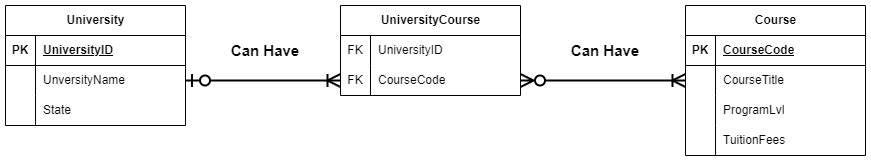

The diagram above was exported from draw.io. Its source (the exported page's mxGraphModel, read from the mxfile embedded in the PNG):
<mxGraphModel dx="1434" dy="836" grid="1" gridSize="10" guides="1" tooltips="1" connect="1" arrows="1" fold="1" page="1" pageScale="1" pageWidth="850" pageHeight="1100" math="0" shadow="0">
  <root>
    <mxCell id="0" />
    <mxCell id="1" parent="0" />
    <mxCell id="PbEAKgXbcagQRrwIMyHC-14" value="University" style="shape=table;startSize=30;container=1;collapsible=1;childLayout=tableLayout;fixedRows=1;rowLines=0;fontStyle=1;align=center;resizeLast=1;html=1;" parent="1" vertex="1">
      <mxGeometry y="360" width="180" height="120" as="geometry" />
    </mxCell>
    <mxCell id="PbEAKgXbcagQRrwIMyHC-15" value="" style="shape=tableRow;horizontal=0;startSize=0;swimlaneHead=0;swimlaneBody=0;fillColor=none;collapsible=0;dropTarget=0;points=[[0,0.5],[1,0.5]];portConstraint=eastwest;top=0;left=0;right=0;bottom=1;" parent="PbEAKgXbcagQRrwIMyHC-14" vertex="1">
      <mxGeometry y="30" width="180" height="30" as="geometry" />
    </mxCell>
    <mxCell id="PbEAKgXbcagQRrwIMyHC-16" value="PK" style="shape=partialRectangle;connectable=0;fillColor=none;top=0;left=0;bottom=0;right=0;fontStyle=1;overflow=hidden;whiteSpace=wrap;html=1;" parent="PbEAKgXbcagQRrwIMyHC-15" vertex="1">
      <mxGeometry width="30" height="30" as="geometry">
        <mxRectangle width="30" height="30" as="alternateBounds" />
      </mxGeometry>
    </mxCell>
    <mxCell id="PbEAKgXbcagQRrwIMyHC-17" value="UniversityID" style="shape=partialRectangle;connectable=0;fillColor=none;top=0;left=0;bottom=0;right=0;align=left;spacingLeft=6;fontStyle=5;overflow=hidden;whiteSpace=wrap;html=1;" parent="PbEAKgXbcagQRrwIMyHC-15" vertex="1">
      <mxGeometry x="30" width="150" height="30" as="geometry">
        <mxRectangle width="150" height="30" as="alternateBounds" />
      </mxGeometry>
    </mxCell>
    <mxCell id="PbEAKgXbcagQRrwIMyHC-18" value="" style="shape=tableRow;horizontal=0;startSize=0;swimlaneHead=0;swimlaneBody=0;fillColor=none;collapsible=0;dropTarget=0;points=[[0,0.5],[1,0.5]];portConstraint=eastwest;top=0;left=0;right=0;bottom=0;" parent="PbEAKgXbcagQRrwIMyHC-14" vertex="1">
      <mxGeometry y="60" width="180" height="30" as="geometry" />
    </mxCell>
    <mxCell id="PbEAKgXbcagQRrwIMyHC-19" value="" style="shape=partialRectangle;connectable=0;fillColor=none;top=0;left=0;bottom=0;right=0;editable=1;overflow=hidden;whiteSpace=wrap;html=1;" parent="PbEAKgXbcagQRrwIMyHC-18" vertex="1">
      <mxGeometry width="30" height="30" as="geometry">
        <mxRectangle width="30" height="30" as="alternateBounds" />
      </mxGeometry>
    </mxCell>
    <mxCell id="PbEAKgXbcagQRrwIMyHC-20" value="UnversityName" style="shape=partialRectangle;connectable=0;fillColor=none;top=0;left=0;bottom=0;right=0;align=left;spacingLeft=6;overflow=hidden;whiteSpace=wrap;html=1;" parent="PbEAKgXbcagQRrwIMyHC-18" vertex="1">
      <mxGeometry x="30" width="150" height="30" as="geometry">
        <mxRectangle width="150" height="30" as="alternateBounds" />
      </mxGeometry>
    </mxCell>
    <mxCell id="PbEAKgXbcagQRrwIMyHC-21" value="" style="shape=tableRow;horizontal=0;startSize=0;swimlaneHead=0;swimlaneBody=0;fillColor=none;collapsible=0;dropTarget=0;points=[[0,0.5],[1,0.5]];portConstraint=eastwest;top=0;left=0;right=0;bottom=0;" parent="PbEAKgXbcagQRrwIMyHC-14" vertex="1">
      <mxGeometry y="90" width="180" height="30" as="geometry" />
    </mxCell>
    <mxCell id="PbEAKgXbcagQRrwIMyHC-22" value="" style="shape=partialRectangle;connectable=0;fillColor=none;top=0;left=0;bottom=0;right=0;editable=1;overflow=hidden;whiteSpace=wrap;html=1;" parent="PbEAKgXbcagQRrwIMyHC-21" vertex="1">
      <mxGeometry width="30" height="30" as="geometry">
        <mxRectangle width="30" height="30" as="alternateBounds" />
      </mxGeometry>
    </mxCell>
    <mxCell id="PbEAKgXbcagQRrwIMyHC-23" value="State" style="shape=partialRectangle;connectable=0;fillColor=none;top=0;left=0;bottom=0;right=0;align=left;spacingLeft=6;overflow=hidden;whiteSpace=wrap;html=1;" parent="PbEAKgXbcagQRrwIMyHC-21" vertex="1">
      <mxGeometry x="30" width="150" height="30" as="geometry">
        <mxRectangle width="150" height="30" as="alternateBounds" />
      </mxGeometry>
    </mxCell>
    <mxCell id="PbEAKgXbcagQRrwIMyHC-27" value="Course" style="shape=table;startSize=30;container=1;collapsible=1;childLayout=tableLayout;fixedRows=1;rowLines=0;fontStyle=1;align=center;resizeLast=1;html=1;" parent="1" vertex="1">
      <mxGeometry x="680" y="360" width="180" height="150" as="geometry" />
    </mxCell>
    <mxCell id="PbEAKgXbcagQRrwIMyHC-28" value="" style="shape=tableRow;horizontal=0;startSize=0;swimlaneHead=0;swimlaneBody=0;fillColor=none;collapsible=0;dropTarget=0;points=[[0,0.5],[1,0.5]];portConstraint=eastwest;top=0;left=0;right=0;bottom=1;" parent="PbEAKgXbcagQRrwIMyHC-27" vertex="1">
      <mxGeometry y="30" width="180" height="30" as="geometry" />
    </mxCell>
    <mxCell id="PbEAKgXbcagQRrwIMyHC-29" value="PK" style="shape=partialRectangle;connectable=0;fillColor=none;top=0;left=0;bottom=0;right=0;fontStyle=1;overflow=hidden;whiteSpace=wrap;html=1;" parent="PbEAKgXbcagQRrwIMyHC-28" vertex="1">
      <mxGeometry width="30" height="30" as="geometry">
        <mxRectangle width="30" height="30" as="alternateBounds" />
      </mxGeometry>
    </mxCell>
    <mxCell id="PbEAKgXbcagQRrwIMyHC-30" value="CourseCode" style="shape=partialRectangle;connectable=0;fillColor=none;top=0;left=0;bottom=0;right=0;align=left;spacingLeft=6;fontStyle=5;overflow=hidden;whiteSpace=wrap;html=1;" parent="PbEAKgXbcagQRrwIMyHC-28" vertex="1">
      <mxGeometry x="30" width="150" height="30" as="geometry">
        <mxRectangle width="150" height="30" as="alternateBounds" />
      </mxGeometry>
    </mxCell>
    <mxCell id="PbEAKgXbcagQRrwIMyHC-31" value="" style="shape=tableRow;horizontal=0;startSize=0;swimlaneHead=0;swimlaneBody=0;fillColor=none;collapsible=0;dropTarget=0;points=[[0,0.5],[1,0.5]];portConstraint=eastwest;top=0;left=0;right=0;bottom=0;" parent="PbEAKgXbcagQRrwIMyHC-27" vertex="1">
      <mxGeometry y="60" width="180" height="30" as="geometry" />
    </mxCell>
    <mxCell id="PbEAKgXbcagQRrwIMyHC-32" value="" style="shape=partialRectangle;connectable=0;fillColor=none;top=0;left=0;bottom=0;right=0;editable=1;overflow=hidden;whiteSpace=wrap;html=1;" parent="PbEAKgXbcagQRrwIMyHC-31" vertex="1">
      <mxGeometry width="30" height="30" as="geometry">
        <mxRectangle width="30" height="30" as="alternateBounds" />
      </mxGeometry>
    </mxCell>
    <mxCell id="PbEAKgXbcagQRrwIMyHC-33" value="CourseTitle" style="shape=partialRectangle;connectable=0;fillColor=none;top=0;left=0;bottom=0;right=0;align=left;spacingLeft=6;overflow=hidden;whiteSpace=wrap;html=1;" parent="PbEAKgXbcagQRrwIMyHC-31" vertex="1">
      <mxGeometry x="30" width="150" height="30" as="geometry">
        <mxRectangle width="150" height="30" as="alternateBounds" />
      </mxGeometry>
    </mxCell>
    <mxCell id="PbEAKgXbcagQRrwIMyHC-34" value="" style="shape=tableRow;horizontal=0;startSize=0;swimlaneHead=0;swimlaneBody=0;fillColor=none;collapsible=0;dropTarget=0;points=[[0,0.5],[1,0.5]];portConstraint=eastwest;top=0;left=0;right=0;bottom=0;" parent="PbEAKgXbcagQRrwIMyHC-27" vertex="1">
      <mxGeometry y="90" width="180" height="30" as="geometry" />
    </mxCell>
    <mxCell id="PbEAKgXbcagQRrwIMyHC-35" value="" style="shape=partialRectangle;connectable=0;fillColor=none;top=0;left=0;bottom=0;right=0;editable=1;overflow=hidden;whiteSpace=wrap;html=1;" parent="PbEAKgXbcagQRrwIMyHC-34" vertex="1">
      <mxGeometry width="30" height="30" as="geometry">
        <mxRectangle width="30" height="30" as="alternateBounds" />
      </mxGeometry>
    </mxCell>
    <mxCell id="PbEAKgXbcagQRrwIMyHC-36" value="ProgramLvl" style="shape=partialRectangle;connectable=0;fillColor=none;top=0;left=0;bottom=0;right=0;align=left;spacingLeft=6;overflow=hidden;whiteSpace=wrap;html=1;" parent="PbEAKgXbcagQRrwIMyHC-34" vertex="1">
      <mxGeometry x="30" width="150" height="30" as="geometry">
        <mxRectangle width="150" height="30" as="alternateBounds" />
      </mxGeometry>
    </mxCell>
    <mxCell id="PbEAKgXbcagQRrwIMyHC-37" value="" style="shape=tableRow;horizontal=0;startSize=0;swimlaneHead=0;swimlaneBody=0;fillColor=none;collapsible=0;dropTarget=0;points=[[0,0.5],[1,0.5]];portConstraint=eastwest;top=0;left=0;right=0;bottom=0;" parent="PbEAKgXbcagQRrwIMyHC-27" vertex="1">
      <mxGeometry y="120" width="180" height="30" as="geometry" />
    </mxCell>
    <mxCell id="PbEAKgXbcagQRrwIMyHC-38" value="" style="shape=partialRectangle;connectable=0;fillColor=none;top=0;left=0;bottom=0;right=0;editable=1;overflow=hidden;whiteSpace=wrap;html=1;" parent="PbEAKgXbcagQRrwIMyHC-37" vertex="1">
      <mxGeometry width="30" height="30" as="geometry">
        <mxRectangle width="30" height="30" as="alternateBounds" />
      </mxGeometry>
    </mxCell>
    <mxCell id="PbEAKgXbcagQRrwIMyHC-39" value="TuitionFees" style="shape=partialRectangle;connectable=0;fillColor=none;top=0;left=0;bottom=0;right=0;align=left;spacingLeft=6;overflow=hidden;whiteSpace=wrap;html=1;" parent="PbEAKgXbcagQRrwIMyHC-37" vertex="1">
      <mxGeometry x="30" width="150" height="30" as="geometry">
        <mxRectangle width="150" height="30" as="alternateBounds" />
      </mxGeometry>
    </mxCell>
    <mxCell id="PbEAKgXbcagQRrwIMyHC-40" value="UniversityCourse" style="shape=table;startSize=30;container=1;collapsible=1;childLayout=tableLayout;fixedRows=1;rowLines=0;fontStyle=1;align=center;resizeLast=1;html=1;" parent="1" vertex="1">
      <mxGeometry x="335" y="360" width="180" height="90" as="geometry" />
    </mxCell>
    <mxCell id="PbEAKgXbcagQRrwIMyHC-53" value="" style="shape=tableRow;horizontal=0;startSize=0;swimlaneHead=0;swimlaneBody=0;fillColor=none;collapsible=0;dropTarget=0;points=[[0,0.5],[1,0.5]];portConstraint=eastwest;top=0;left=0;right=0;bottom=0;" parent="PbEAKgXbcagQRrwIMyHC-40" vertex="1">
      <mxGeometry y="30" width="180" height="30" as="geometry" />
    </mxCell>
    <mxCell id="PbEAKgXbcagQRrwIMyHC-54" value="FK" style="shape=partialRectangle;connectable=0;fillColor=none;top=0;left=0;bottom=0;right=0;fontStyle=0;overflow=hidden;whiteSpace=wrap;html=1;" parent="PbEAKgXbcagQRrwIMyHC-53" vertex="1">
      <mxGeometry width="30" height="30" as="geometry">
        <mxRectangle width="30" height="30" as="alternateBounds" />
      </mxGeometry>
    </mxCell>
    <mxCell id="PbEAKgXbcagQRrwIMyHC-55" value="UniversityID" style="shape=partialRectangle;connectable=0;fillColor=none;top=0;left=0;bottom=0;right=0;align=left;spacingLeft=6;fontStyle=0;overflow=hidden;whiteSpace=wrap;html=1;" parent="PbEAKgXbcagQRrwIMyHC-53" vertex="1">
      <mxGeometry x="30" width="150" height="30" as="geometry">
        <mxRectangle width="150" height="30" as="alternateBounds" />
      </mxGeometry>
    </mxCell>
    <mxCell id="PbEAKgXbcagQRrwIMyHC-56" value="" style="shape=tableRow;horizontal=0;startSize=0;swimlaneHead=0;swimlaneBody=0;fillColor=none;collapsible=0;dropTarget=0;points=[[0,0.5],[1,0.5]];portConstraint=eastwest;top=0;left=0;right=0;bottom=0;" parent="PbEAKgXbcagQRrwIMyHC-40" vertex="1">
      <mxGeometry y="60" width="180" height="30" as="geometry" />
    </mxCell>
    <mxCell id="PbEAKgXbcagQRrwIMyHC-57" value="FK" style="shape=partialRectangle;connectable=0;fillColor=none;top=0;left=0;bottom=0;right=0;fontStyle=0;overflow=hidden;whiteSpace=wrap;html=1;" parent="PbEAKgXbcagQRrwIMyHC-56" vertex="1">
      <mxGeometry width="30" height="30" as="geometry">
        <mxRectangle width="30" height="30" as="alternateBounds" />
      </mxGeometry>
    </mxCell>
    <mxCell id="PbEAKgXbcagQRrwIMyHC-58" value="CourseCode" style="shape=partialRectangle;connectable=0;fillColor=none;top=0;left=0;bottom=0;right=0;align=left;spacingLeft=6;fontStyle=0;overflow=hidden;whiteSpace=wrap;html=1;" parent="PbEAKgXbcagQRrwIMyHC-56" vertex="1">
      <mxGeometry x="30" width="150" height="30" as="geometry">
        <mxRectangle width="150" height="30" as="alternateBounds" />
      </mxGeometry>
    </mxCell>
    <mxCell id="PbEAKgXbcagQRrwIMyHC-59" style="edgeStyle=orthogonalEdgeStyle;rounded=0;orthogonalLoop=1;jettySize=auto;html=1;entryX=0;entryY=0.5;entryDx=0;entryDy=0;endArrow=ERoneToMany;endFill=0;startArrow=ERzeroToOne;startFill=0;strokeWidth=2;endSize=10;startSize=10;" parent="1" source="PbEAKgXbcagQRrwIMyHC-18" target="PbEAKgXbcagQRrwIMyHC-56" edge="1">
      <mxGeometry relative="1" as="geometry" />
    </mxCell>
    <mxCell id="PbEAKgXbcagQRrwIMyHC-60" style="edgeStyle=orthogonalEdgeStyle;rounded=0;orthogonalLoop=1;jettySize=auto;html=1;entryX=0;entryY=0.5;entryDx=0;entryDy=0;strokeWidth=2;endSize=10;startSize=10;endArrow=ERoneToMany;endFill=0;startArrow=ERzeroToMany;startFill=0;" parent="1" source="PbEAKgXbcagQRrwIMyHC-56" target="PbEAKgXbcagQRrwIMyHC-31" edge="1">
      <mxGeometry relative="1" as="geometry" />
    </mxCell>
    <mxCell id="PbEAKgXbcagQRrwIMyHC-61" value="Can Have" style="text;html=1;align=center;verticalAlign=middle;whiteSpace=wrap;rounded=0;fontStyle=1;fontSize=15;" parent="1" vertex="1">
      <mxGeometry x="220" y="390" width="80" height="30" as="geometry" />
    </mxCell>
    <mxCell id="PbEAKgXbcagQRrwIMyHC-62" value="Can Have" style="text;html=1;align=center;verticalAlign=middle;whiteSpace=wrap;rounded=0;fontStyle=1;fontSize=15;" parent="1" vertex="1">
      <mxGeometry x="560" y="390" width="80" height="30" as="geometry" />
    </mxCell>
  </root>
</mxGraphModel>